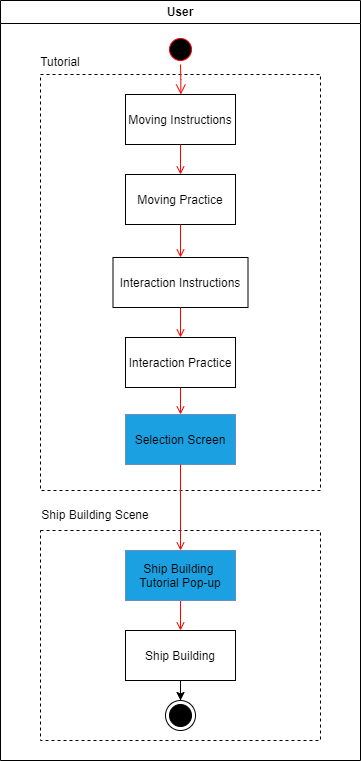

The diagram above was exported from draw.io. Its source (the exported page's mxGraphModel, read from the mxfile embedded in the PNG):
<mxGraphModel dx="529" dy="284" grid="1" gridSize="10" guides="1" tooltips="1" connect="1" arrows="1" fold="1" page="1" pageScale="1" pageWidth="1169" pageHeight="826" background="none" math="0" shadow="0">
  <root>
    <mxCell id="0" />
    <mxCell id="1" parent="0" />
    <mxCell id="2" value="User" style="swimlane;whiteSpace=wrap;startSize=23;" parent="1" vertex="1">
      <mxGeometry x="170" y="20" width="360" height="760" as="geometry" />
    </mxCell>
    <mxCell id="sZZ4CNQNBIKJHzys1BZO-22" value="" style="rounded=0;whiteSpace=wrap;html=1;fillColor=none;dashed=1;" vertex="1" parent="2">
      <mxGeometry x="40" y="530" width="280" height="210" as="geometry" />
    </mxCell>
    <mxCell id="sZZ4CNQNBIKJHzys1BZO-21" value="" style="rounded=0;whiteSpace=wrap;html=1;fillColor=none;dashed=1;" vertex="1" parent="2">
      <mxGeometry x="40" y="74" width="280" height="416" as="geometry" />
    </mxCell>
    <mxCell id="5" value="" style="ellipse;shape=startState;fillColor=#000000;strokeColor=#ff0000;" parent="2" vertex="1">
      <mxGeometry x="165" y="34" width="30" height="30" as="geometry" />
    </mxCell>
    <mxCell id="6" value="" style="edgeStyle=elbowEdgeStyle;elbow=horizontal;verticalAlign=bottom;endArrow=open;endSize=8;strokeColor=#FF0000;endFill=1;rounded=0" parent="2" source="5" target="7" edge="1">
      <mxGeometry x="100" y="40" as="geometry">
        <mxPoint x="140" y="110" as="targetPoint" />
      </mxGeometry>
    </mxCell>
    <mxCell id="7" value="Moving Instructions" style="" parent="2" vertex="1">
      <mxGeometry x="125" y="94" width="110" height="50" as="geometry" />
    </mxCell>
    <mxCell id="8" value="Selection Screen" style="fillColor=#1BA1E2;strokeColor=#6c8ebf;" parent="2" vertex="1">
      <mxGeometry x="125" y="414" width="110" height="50" as="geometry" />
    </mxCell>
    <mxCell id="9" value="" style="endArrow=open;strokeColor=#FF0000;endFill=1;rounded=0" parent="2" source="sZZ4CNQNBIKJHzys1BZO-29" target="8" edge="1">
      <mxGeometry relative="1" as="geometry" />
    </mxCell>
    <mxCell id="11" value="" style="endArrow=open;strokeColor=#FF0000;endFill=1;rounded=0;entryX=0.5;entryY=0;entryDx=0;entryDy=0;" parent="2" source="10" target="YEo9oLoiO-BceTEiRfmx-44" edge="1">
      <mxGeometry relative="1" as="geometry">
        <mxPoint x="140" y="392" as="targetPoint" />
      </mxGeometry>
    </mxCell>
    <mxCell id="YEo9oLoiO-BceTEiRfmx-43" value="" style="endArrow=open;strokeColor=#FF0000;endFill=1;rounded=0" parent="2" source="8" target="10" edge="1">
      <mxGeometry relative="1" as="geometry">
        <mxPoint x="300" y="380" as="sourcePoint" />
        <mxPoint x="300" y="520" as="targetPoint" />
      </mxGeometry>
    </mxCell>
    <mxCell id="10" value="Ship Building &#10;Tutorial Pop-up" style="fillColor=#1BA1E2;strokeColor=#6c8ebf;" parent="2" vertex="1">
      <mxGeometry x="125" y="550" width="110" height="50" as="geometry" />
    </mxCell>
    <mxCell id="sZZ4CNQNBIKJHzys1BZO-24" style="edgeStyle=orthogonalEdgeStyle;rounded=0;orthogonalLoop=1;jettySize=auto;html=1;entryX=0.5;entryY=0;entryDx=0;entryDy=0;" edge="1" parent="2" source="YEo9oLoiO-BceTEiRfmx-44" target="sZZ4CNQNBIKJHzys1BZO-23">
      <mxGeometry relative="1" as="geometry" />
    </mxCell>
    <mxCell id="YEo9oLoiO-BceTEiRfmx-44" value="Ship Building" style="" parent="2" vertex="1">
      <mxGeometry x="125" y="630" width="110" height="50" as="geometry" />
    </mxCell>
    <mxCell id="sZZ4CNQNBIKJHzys1BZO-23" value="" style="ellipse;html=1;shape=endState;fillColor=strokeColor;" vertex="1" parent="2">
      <mxGeometry x="165" y="700" width="30" height="30" as="geometry" />
    </mxCell>
    <mxCell id="sZZ4CNQNBIKJHzys1BZO-25" value="Moving Practice" style="" vertex="1" parent="2">
      <mxGeometry x="125" y="174" width="110" height="50" as="geometry" />
    </mxCell>
    <mxCell id="sZZ4CNQNBIKJHzys1BZO-26" value="" style="endArrow=open;strokeColor=#FF0000;endFill=1;rounded=0" edge="1" parent="2" source="7" target="sZZ4CNQNBIKJHzys1BZO-25">
      <mxGeometry relative="1" as="geometry">
        <mxPoint x="340" y="300" as="sourcePoint" />
        <mxPoint x="340" y="470" as="targetPoint" />
      </mxGeometry>
    </mxCell>
    <mxCell id="sZZ4CNQNBIKJHzys1BZO-27" value="Interaction Instructions" style="" vertex="1" parent="2">
      <mxGeometry x="112.5" y="257" width="135" height="50" as="geometry" />
    </mxCell>
    <mxCell id="sZZ4CNQNBIKJHzys1BZO-28" value="" style="endArrow=open;strokeColor=#FF0000;endFill=1;rounded=0" edge="1" parent="2" source="sZZ4CNQNBIKJHzys1BZO-25" target="sZZ4CNQNBIKJHzys1BZO-27">
      <mxGeometry relative="1" as="geometry">
        <mxPoint x="350" y="240" as="sourcePoint" />
        <mxPoint x="350" y="450" as="targetPoint" />
      </mxGeometry>
    </mxCell>
    <mxCell id="sZZ4CNQNBIKJHzys1BZO-29" value="Interaction Practice" style="" vertex="1" parent="2">
      <mxGeometry x="125" y="337" width="110" height="50" as="geometry" />
    </mxCell>
    <mxCell id="sZZ4CNQNBIKJHzys1BZO-30" value="" style="endArrow=open;strokeColor=#FF0000;endFill=1;rounded=0" edge="1" parent="2" source="sZZ4CNQNBIKJHzys1BZO-27" target="sZZ4CNQNBIKJHzys1BZO-29">
      <mxGeometry relative="1" as="geometry">
        <mxPoint x="350" y="320" as="sourcePoint" />
        <mxPoint x="350" y="450" as="targetPoint" />
      </mxGeometry>
    </mxCell>
    <mxCell id="sZZ4CNQNBIKJHzys1BZO-31" value="Tutorial" style="text;html=1;align=center;verticalAlign=middle;whiteSpace=wrap;rounded=0;" vertex="1" parent="2">
      <mxGeometry x="30" y="47" width="60" height="30" as="geometry" />
    </mxCell>
    <mxCell id="sZZ4CNQNBIKJHzys1BZO-53" value="Ship Building Scene" style="text;html=1;align=center;verticalAlign=middle;whiteSpace=wrap;rounded=0;" vertex="1" parent="2">
      <mxGeometry x="30" y="500" width="130" height="30" as="geometry" />
    </mxCell>
  </root>
</mxGraphModel>